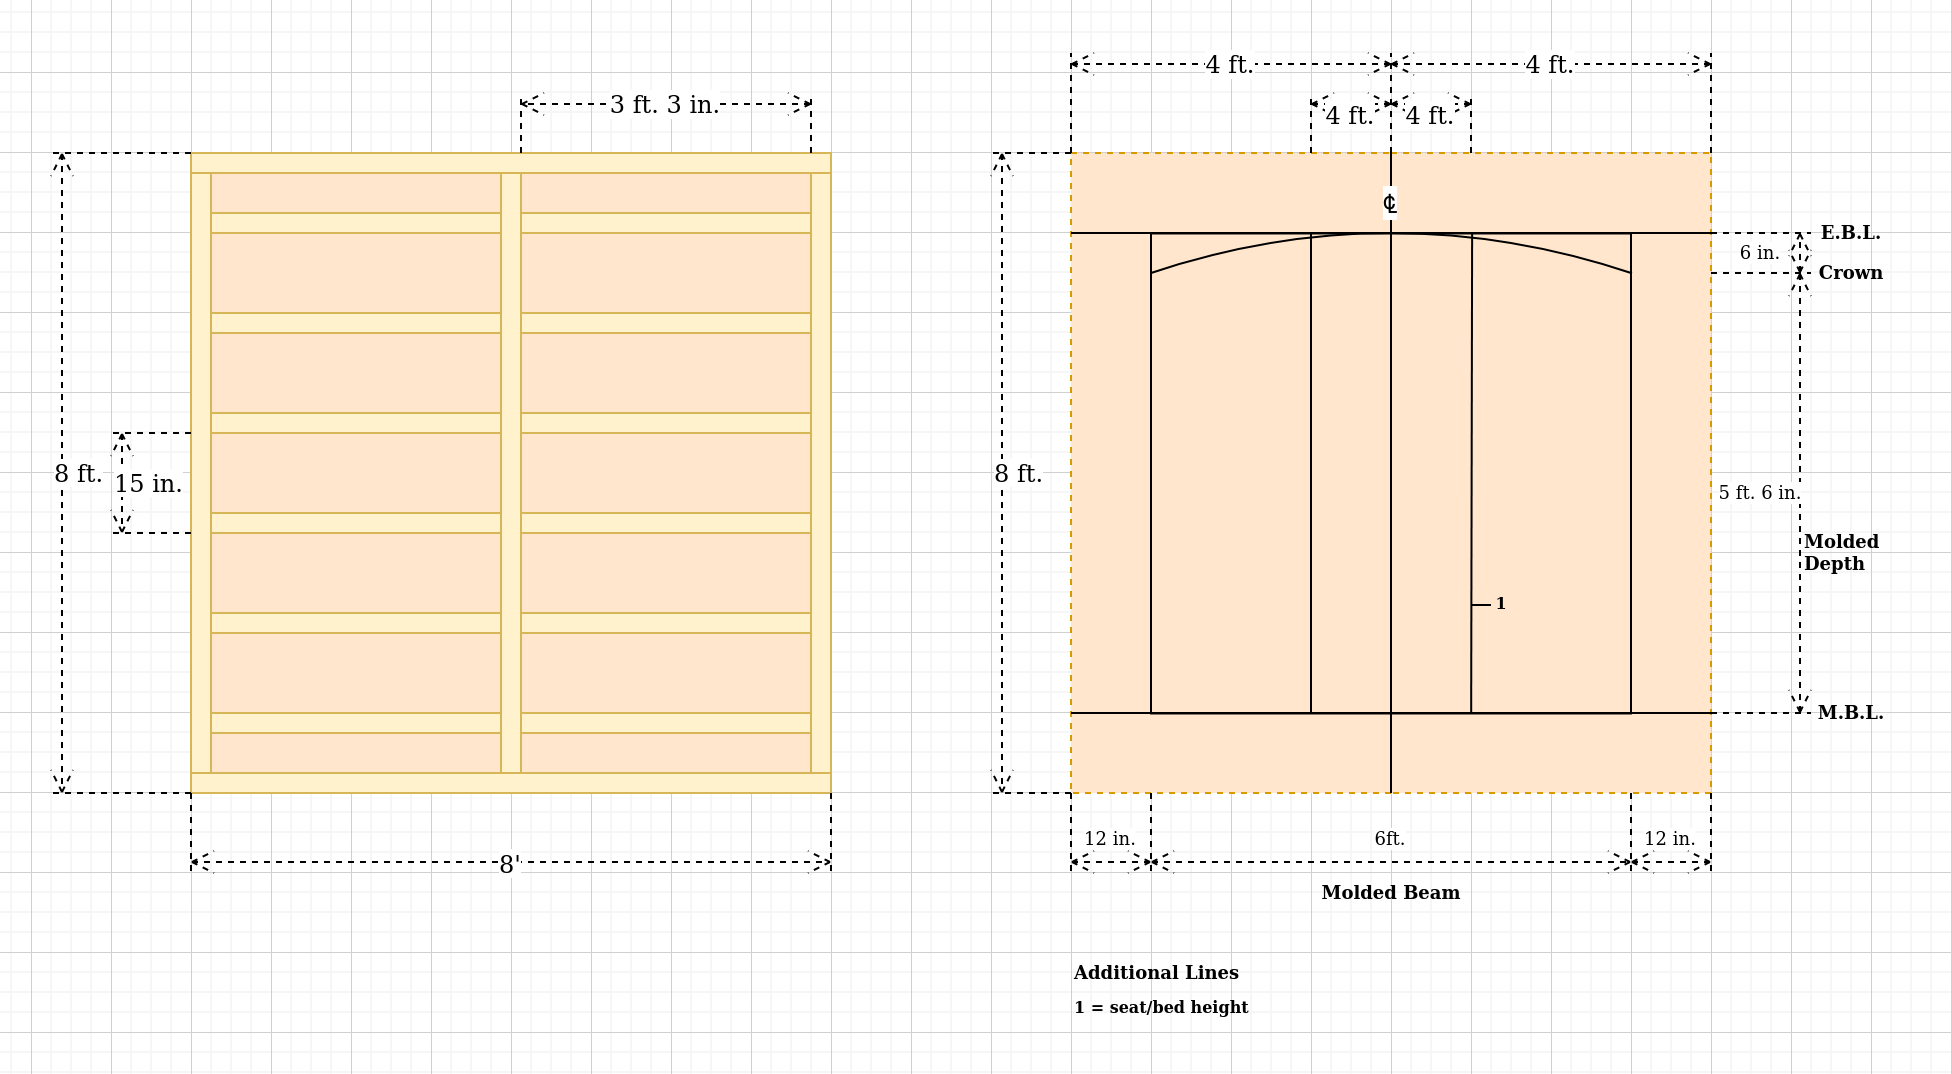

The diagram above was exported from draw.io. Its source (the exported page's mxGraphModel, read from the mxfile embedded in the PNG):
<mxGraphModel dx="1733" dy="1139" grid="1" gridSize="10" guides="1" tooltips="1" connect="1" arrows="1" fold="1" page="1" pageScale="1" pageWidth="1169" pageHeight="827" math="0" shadow="0">
  <root>
    <mxCell id="0" />
    <mxCell id="1" parent="0" />
    <mxCell id="3_xy4ehNLdjky_d04j8S-7" value="" style="rounded=0;whiteSpace=wrap;html=1;fillColor=#ffe6cc;strokeColor=#d79b00;dashed=1;strokeWidth=1;perimeterSpacing=18;" vertex="1" parent="1">
      <mxGeometry x="560" y="-80" width="160" height="320" as="geometry" />
    </mxCell>
    <mxCell id="3_xy4ehNLdjky_d04j8S-6" value="" style="rounded=0;whiteSpace=wrap;html=1;fillColor=#ffe6cc;strokeColor=#d79b00;dashed=1;" vertex="1" parent="1">
      <mxGeometry x="400" y="-80" width="160" height="320" as="geometry" />
    </mxCell>
    <mxCell id="3_xy4ehNLdjky_d04j8S-30" value="8 ft." style="shape=dimension;direction=south;whiteSpace=wrap;html=1;align=left;points=[];verticalAlign=middle;labelBackgroundColor=#ffffff;dashed=1;strokeColor=default;strokeWidth=1;fillColor=default;" vertex="1" parent="1">
      <mxGeometry x="360" y="-80" width="40" height="320" as="geometry" />
    </mxCell>
    <mxCell id="3_xy4ehNLdjky_d04j8S-61" value="" style="whiteSpace=wrap;html=1;aspect=fixed;strokeColor=default;strokeWidth=1;fillColor=none;" vertex="1" parent="1">
      <mxGeometry x="440" y="-39.76" width="240" height="240" as="geometry" />
    </mxCell>
    <mxCell id="3_xy4ehNLdjky_d04j8S-64" value="12 in." style="shape=dimension;whiteSpace=wrap;html=1;align=center;points=[];verticalAlign=middle;spacingBottom=-5;labelBackgroundColor=#ffffff;dashed=1;strokeColor=default;strokeWidth=1;fillColor=default;fontSize=9;horizontal=1;" vertex="1" parent="1">
      <mxGeometry x="400" y="240" width="40" height="40" as="geometry" />
    </mxCell>
    <mxCell id="3_xy4ehNLdjky_d04j8S-65" value="12 in." style="shape=dimension;whiteSpace=wrap;html=1;align=center;points=[];verticalAlign=middle;spacingBottom=-5;labelBackgroundColor=#ffffff;dashed=1;strokeColor=default;strokeWidth=1;fillColor=default;fontSize=9;horizontal=1;" vertex="1" parent="1">
      <mxGeometry x="680" y="240" width="40" height="40" as="geometry" />
    </mxCell>
    <mxCell id="3_xy4ehNLdjky_d04j8S-66" value="6ft. " style="shape=dimension;whiteSpace=wrap;html=1;align=center;points=[];verticalAlign=middle;spacingBottom=-5;labelBackgroundColor=#ffffff;dashed=1;strokeColor=default;strokeWidth=1;fillColor=default;fontSize=9;horizontal=1;" vertex="1" parent="1">
      <mxGeometry x="440" y="240" width="240" height="40" as="geometry" />
    </mxCell>
    <mxCell id="3_xy4ehNLdjky_d04j8S-74" value="" style="curved=1;endArrow=none;html=1;rounded=0;fontSize=9;strokeColor=#000000;endFill=0;entryX=1.002;entryY=0.334;entryDx=0;entryDy=0;entryPerimeter=0;" edge="1" parent="1">
      <mxGeometry width="50" height="50" relative="1" as="geometry">
        <mxPoint x="440" y="-20" as="sourcePoint" />
        <mxPoint x="680.48" y="-19.840000000000146" as="targetPoint" />
        <Array as="points">
          <mxPoint x="560" y="-60" />
        </Array>
      </mxGeometry>
    </mxCell>
    <mxCell id="3_xy4ehNLdjky_d04j8S-77" value="6 in." style="shape=dimension;direction=north;whiteSpace=wrap;html=1;align=center;points=[];verticalAlign=middle;labelBackgroundColor=#ffffff;dashed=1;fontSize=9;strokeColor=default;strokeWidth=1;fillColor=none;" vertex="1" parent="1">
      <mxGeometry x="720" y="-40" width="50" height="20" as="geometry" />
    </mxCell>
    <mxCell id="3_xy4ehNLdjky_d04j8S-78" value="Crown" style="text;html=1;align=center;verticalAlign=middle;resizable=0;points=[];autosize=1;strokeColor=none;fillColor=none;fontSize=9;fontStyle=1" vertex="1" parent="1">
      <mxGeometry x="765" y="-30" width="50" height="20" as="geometry" />
    </mxCell>
    <mxCell id="3_xy4ehNLdjky_d04j8S-79" value="" style="endArrow=none;html=1;rounded=0;fontSize=9;strokeColor=#000000;startArrow=none;" edge="1" parent="1">
      <mxGeometry width="50" height="50" relative="1" as="geometry">
        <mxPoint x="560" y="-80" as="sourcePoint" />
        <mxPoint x="560" y="240" as="targetPoint" />
      </mxGeometry>
    </mxCell>
    <mxCell id="3_xy4ehNLdjky_d04j8S-81" value="&lt;div align=&quot;center&quot;&gt;&lt;font size=&quot;1&quot;&gt;&lt;b&gt;&lt;span class=&quot;box&quot; style=&quot;font-size: 14px&quot;&gt;℄&lt;/span&gt;&lt;/b&gt;&lt;/font&gt;&lt;font size=&quot;1&quot;&gt;&lt;b&gt;&lt;span class=&quot;box&quot; style=&quot;font-size: 14px&quot;&gt;&lt;span class=&quot;box&quot;&gt;&lt;/span&gt; &lt;/span&gt;&lt;/b&gt;&lt;/font&gt;&lt;/div&gt;" style="text;whiteSpace=wrap;html=1;fontSize=9;align=center;labelBackgroundColor=default;spacing=2;spacingRight=0;" vertex="1" parent="1">
      <mxGeometry x="545" y="-70" width="30" height="30" as="geometry" />
    </mxCell>
    <mxCell id="3_xy4ehNLdjky_d04j8S-85" value="" style="endArrow=none;html=1;rounded=0;fontSize=9;strokeColor=#000000;startArrow=none;exitX=0.669;exitY=-0.002;exitDx=0;exitDy=0;exitPerimeter=0;entryX=0.667;entryY=1;entryDx=0;entryDy=0;entryPerimeter=0;" edge="1" parent="1" source="3_xy4ehNLdjky_d04j8S-61" target="3_xy4ehNLdjky_d04j8S-61">
      <mxGeometry width="50" height="50" relative="1" as="geometry">
        <mxPoint x="1040" y="-129.76" as="sourcePoint" />
        <mxPoint x="1040" y="210.24" as="targetPoint" />
      </mxGeometry>
    </mxCell>
    <mxCell id="3_xy4ehNLdjky_d04j8S-86" value="" style="endArrow=none;html=1;rounded=0;fontSize=9;strokeColor=#000000;startArrow=none;" edge="1" parent="1">
      <mxGeometry width="50" height="50" relative="1" as="geometry">
        <mxPoint x="520" y="-40" as="sourcePoint" />
        <mxPoint x="520" y="200" as="targetPoint" />
      </mxGeometry>
    </mxCell>
    <mxCell id="3_xy4ehNLdjky_d04j8S-87" value="" style="endArrow=none;html=1;rounded=0;fontSize=9;strokeColor=#000000;startArrow=none;entryX=0.125;entryY=0;entryDx=0;entryDy=0;entryPerimeter=0;" edge="1" parent="1" target="3_xy4ehNLdjky_d04j8S-30">
      <mxGeometry width="50" height="50" relative="1" as="geometry">
        <mxPoint x="720" y="-40" as="sourcePoint" />
        <mxPoint x="530" y="210" as="targetPoint" />
      </mxGeometry>
    </mxCell>
    <mxCell id="3_xy4ehNLdjky_d04j8S-88" value="" style="endArrow=none;html=1;rounded=0;fontSize=9;strokeColor=#000000;startArrow=none;entryX=0.125;entryY=0;entryDx=0;entryDy=0;entryPerimeter=0;" edge="1" parent="1">
      <mxGeometry width="50" height="50" relative="1" as="geometry">
        <mxPoint x="720" y="200.00000000000023" as="sourcePoint" />
        <mxPoint x="400" y="200.00000000000023" as="targetPoint" />
      </mxGeometry>
    </mxCell>
    <mxCell id="3_xy4ehNLdjky_d04j8S-89" value="E.B.L." style="text;html=1;align=center;verticalAlign=middle;resizable=0;points=[];autosize=1;strokeColor=none;fillColor=none;fontSize=9;fontStyle=1" vertex="1" parent="1">
      <mxGeometry x="765" y="-50" width="50" height="20" as="geometry" />
    </mxCell>
    <mxCell id="3_xy4ehNLdjky_d04j8S-90" value="M.B.L." style="text;html=1;align=center;verticalAlign=middle;resizable=0;points=[];autosize=1;strokeColor=none;fillColor=none;fontSize=9;fontStyle=1" vertex="1" parent="1">
      <mxGeometry x="765" y="190" width="50" height="20" as="geometry" />
    </mxCell>
    <mxCell id="3_xy4ehNLdjky_d04j8S-91" value="" style="endArrow=none;dashed=1;html=1;rounded=0;fontSize=14;strokeColor=#000000;" edge="1" parent="1">
      <mxGeometry width="50" height="50" relative="1" as="geometry">
        <mxPoint x="720" y="200" as="sourcePoint" />
        <mxPoint x="770" y="200" as="targetPoint" />
      </mxGeometry>
    </mxCell>
    <mxCell id="3_xy4ehNLdjky_d04j8S-93" value="Molded Beam" style="text;html=1;align=center;verticalAlign=middle;resizable=0;points=[];autosize=1;strokeColor=none;fillColor=none;fontSize=9;fontStyle=1" vertex="1" parent="1">
      <mxGeometry x="515" y="280" width="90" height="20" as="geometry" />
    </mxCell>
    <mxCell id="3_xy4ehNLdjky_d04j8S-94" value="5 ft. 6 in." style="shape=dimension;direction=north;whiteSpace=wrap;html=1;align=center;points=[];verticalAlign=middle;labelBackgroundColor=#ffffff;dashed=1;fontSize=9;strokeColor=default;strokeWidth=1;fillColor=none;" vertex="1" parent="1">
      <mxGeometry x="720" y="-20" width="50" height="220" as="geometry" />
    </mxCell>
    <mxCell id="3_xy4ehNLdjky_d04j8S-95" value="&lt;div align=&quot;left&quot;&gt;Molded&lt;/div&gt;&lt;div align=&quot;left&quot;&gt;Depth&lt;br&gt;&lt;/div&gt;" style="text;html=1;align=left;verticalAlign=middle;resizable=0;points=[];autosize=1;strokeColor=none;fillColor=none;fontSize=9;fontStyle=1" vertex="1" parent="1">
      <mxGeometry x="765" y="105" width="50" height="30" as="geometry" />
    </mxCell>
    <mxCell id="3_xy4ehNLdjky_d04j8S-97" value="4 ft." style="shape=dimension;direction=west;whiteSpace=wrap;html=1;align=center;points=[];verticalAlign=top;spacingTop=-8;labelBackgroundColor=#ffffff;dashed=1;strokeColor=default;strokeWidth=1;fillColor=default;" vertex="1" parent="1">
      <mxGeometry x="400" y="-130" width="160" height="50" as="geometry" />
    </mxCell>
    <mxCell id="3_xy4ehNLdjky_d04j8S-98" value="4 ft." style="shape=dimension;direction=west;whiteSpace=wrap;html=1;align=center;points=[];verticalAlign=top;spacingTop=-8;labelBackgroundColor=#ffffff;dashed=1;strokeColor=default;strokeWidth=1;fillColor=default;" vertex="1" parent="1">
      <mxGeometry x="560" y="-130" width="160" height="50" as="geometry" />
    </mxCell>
    <mxCell id="3_xy4ehNLdjky_d04j8S-99" value="4 ft." style="shape=dimension;direction=west;whiteSpace=wrap;html=1;align=center;points=[];verticalAlign=middle;spacingTop=-8;labelBackgroundColor=#ffffff;dashed=1;strokeColor=default;strokeWidth=1;fillColor=default;" vertex="1" parent="1">
      <mxGeometry x="560" y="-110" width="40" height="30" as="geometry" />
    </mxCell>
    <mxCell id="3_xy4ehNLdjky_d04j8S-100" value="4 ft." style="shape=dimension;direction=west;whiteSpace=wrap;html=1;align=center;points=[];verticalAlign=middle;spacingTop=-8;labelBackgroundColor=#ffffff;dashed=1;strokeColor=default;strokeWidth=1;fillColor=default;" vertex="1" parent="1">
      <mxGeometry x="520" y="-110" width="40" height="30" as="geometry" />
    </mxCell>
    <mxCell id="3_xy4ehNLdjky_d04j8S-104" value="" style="endArrow=none;html=1;rounded=0;fontSize=6;strokeColor=#000000;" edge="1" parent="1">
      <mxGeometry x="440" y="-40" width="50" height="50" relative="1" as="geometry">
        <mxPoint x="600" y="146" as="sourcePoint" />
        <mxPoint x="610" y="146" as="targetPoint" />
        <Array as="points">
          <mxPoint x="610" y="146" />
        </Array>
      </mxGeometry>
    </mxCell>
    <mxCell id="3_xy4ehNLdjky_d04j8S-105" value="&lt;font style=&quot;font-size: 8px&quot;&gt;&lt;b&gt;1&lt;/b&gt;&lt;/font&gt;" style="text;html=1;align=center;verticalAlign=middle;resizable=0;points=[];autosize=1;strokeColor=none;fillColor=none;fontSize=6;" vertex="1" parent="1">
      <mxGeometry x="605" y="140" width="20" height="10" as="geometry" />
    </mxCell>
    <mxCell id="3_xy4ehNLdjky_d04j8S-106" value="&lt;div align=&quot;left&quot;&gt;Additional Lines&lt;br&gt;&lt;/div&gt;" style="text;html=1;align=left;verticalAlign=middle;resizable=0;points=[];autosize=1;strokeColor=none;fillColor=none;fontSize=9;fontStyle=1" vertex="1" parent="1">
      <mxGeometry x="400" y="320" width="100" height="20" as="geometry" />
    </mxCell>
    <mxCell id="3_xy4ehNLdjky_d04j8S-107" value="&lt;div&gt;&lt;font style=&quot;font-size: 8px&quot;&gt;1 = seat/bed height&lt;/font&gt;&lt;/div&gt;" style="text;html=1;align=left;verticalAlign=top;resizable=0;points=[];autosize=1;strokeColor=none;fillColor=none;fontSize=9;fontStyle=1" vertex="1" parent="1">
      <mxGeometry x="400" y="335" width="100" height="20" as="geometry" />
    </mxCell>
    <mxCell id="3_xy4ehNLdjky_d04j8S-108" value="" style="group" vertex="1" connectable="0" parent="1">
      <mxGeometry x="-110" y="-110" width="390" height="390" as="geometry" />
    </mxCell>
    <mxCell id="3_xy4ehNLdjky_d04j8S-34" value="" style="rounded=0;whiteSpace=wrap;html=1;fillColor=#ffe6cc;strokeColor=#d79b00;dashed=1;strokeWidth=1;perimeterSpacing=18;" vertex="1" parent="3_xy4ehNLdjky_d04j8S-108">
      <mxGeometry x="230" y="30" width="160" height="320" as="geometry" />
    </mxCell>
    <mxCell id="3_xy4ehNLdjky_d04j8S-35" value="" style="rounded=0;whiteSpace=wrap;html=1;fillColor=#ffe6cc;strokeColor=#d79b00;dashed=1;" vertex="1" parent="3_xy4ehNLdjky_d04j8S-108">
      <mxGeometry x="70" y="30" width="160" height="320" as="geometry" />
    </mxCell>
    <mxCell id="3_xy4ehNLdjky_d04j8S-36" value="" style="rounded=0;whiteSpace=wrap;html=1;strokeColor=#d6b656;fillColor=#fff2cc;" vertex="1" parent="3_xy4ehNLdjky_d04j8S-108">
      <mxGeometry x="70" y="340" width="320" height="10" as="geometry" />
    </mxCell>
    <mxCell id="3_xy4ehNLdjky_d04j8S-37" value="" style="rounded=0;whiteSpace=wrap;html=1;strokeColor=#d6b656;fillColor=#fff2cc;" vertex="1" parent="3_xy4ehNLdjky_d04j8S-108">
      <mxGeometry x="70" y="30" width="320" height="10" as="geometry" />
    </mxCell>
    <mxCell id="3_xy4ehNLdjky_d04j8S-38" value="" style="rounded=0;whiteSpace=wrap;html=1;strokeColor=#d6b656;fillColor=#fff2cc;" vertex="1" parent="3_xy4ehNLdjky_d04j8S-108">
      <mxGeometry x="80" y="210" width="145" height="10" as="geometry" />
    </mxCell>
    <mxCell id="3_xy4ehNLdjky_d04j8S-39" value="" style="rounded=0;whiteSpace=wrap;html=1;strokeColor=#d6b656;fillColor=#fff2cc;rotation=-90;" vertex="1" parent="3_xy4ehNLdjky_d04j8S-108">
      <mxGeometry x="235" y="185" width="300" height="10" as="geometry" />
    </mxCell>
    <mxCell id="3_xy4ehNLdjky_d04j8S-40" value="" style="rounded=0;whiteSpace=wrap;html=1;strokeColor=#d6b656;fillColor=#fff2cc;rotation=90;" vertex="1" parent="3_xy4ehNLdjky_d04j8S-108">
      <mxGeometry x="-75" y="185" width="300" height="10" as="geometry" />
    </mxCell>
    <mxCell id="3_xy4ehNLdjky_d04j8S-41" value="" style="rounded=0;whiteSpace=wrap;html=1;strokeColor=#d6b656;fillColor=#fff2cc;rotation=90;" vertex="1" parent="3_xy4ehNLdjky_d04j8S-108">
      <mxGeometry x="80" y="185" width="300" height="10" as="geometry" />
    </mxCell>
    <mxCell id="3_xy4ehNLdjky_d04j8S-42" value="" style="rounded=0;whiteSpace=wrap;html=1;strokeColor=#d6b656;fillColor=#fff2cc;" vertex="1" parent="3_xy4ehNLdjky_d04j8S-108">
      <mxGeometry x="80" y="160" width="145" height="10" as="geometry" />
    </mxCell>
    <mxCell id="3_xy4ehNLdjky_d04j8S-43" value="" style="rounded=0;whiteSpace=wrap;html=1;strokeColor=#d6b656;fillColor=#fff2cc;" vertex="1" parent="3_xy4ehNLdjky_d04j8S-108">
      <mxGeometry x="80" y="110" width="145" height="10" as="geometry" />
    </mxCell>
    <mxCell id="3_xy4ehNLdjky_d04j8S-44" value="" style="rounded=0;whiteSpace=wrap;html=1;strokeColor=#d6b656;fillColor=#fff2cc;" vertex="1" parent="3_xy4ehNLdjky_d04j8S-108">
      <mxGeometry x="80" y="60" width="145" height="10" as="geometry" />
    </mxCell>
    <mxCell id="3_xy4ehNLdjky_d04j8S-45" value="" style="rounded=0;whiteSpace=wrap;html=1;strokeColor=#d6b656;fillColor=#fff2cc;" vertex="1" parent="3_xy4ehNLdjky_d04j8S-108">
      <mxGeometry x="80" y="260" width="145" height="10" as="geometry" />
    </mxCell>
    <mxCell id="3_xy4ehNLdjky_d04j8S-46" value="" style="rounded=0;whiteSpace=wrap;html=1;strokeColor=#d6b656;fillColor=#fff2cc;" vertex="1" parent="3_xy4ehNLdjky_d04j8S-108">
      <mxGeometry x="235" y="210" width="145" height="10" as="geometry" />
    </mxCell>
    <mxCell id="3_xy4ehNLdjky_d04j8S-47" value="" style="rounded=0;whiteSpace=wrap;html=1;strokeColor=#d6b656;fillColor=#fff2cc;" vertex="1" parent="3_xy4ehNLdjky_d04j8S-108">
      <mxGeometry x="235" y="160" width="145" height="10" as="geometry" />
    </mxCell>
    <mxCell id="3_xy4ehNLdjky_d04j8S-48" value="" style="rounded=0;whiteSpace=wrap;html=1;strokeColor=#d6b656;fillColor=#fff2cc;" vertex="1" parent="3_xy4ehNLdjky_d04j8S-108">
      <mxGeometry x="235" y="110" width="145" height="10" as="geometry" />
    </mxCell>
    <mxCell id="3_xy4ehNLdjky_d04j8S-49" value="" style="rounded=0;whiteSpace=wrap;html=1;strokeColor=#d6b656;fillColor=#fff2cc;" vertex="1" parent="3_xy4ehNLdjky_d04j8S-108">
      <mxGeometry x="235" y="60" width="145" height="10" as="geometry" />
    </mxCell>
    <mxCell id="3_xy4ehNLdjky_d04j8S-50" value="" style="rounded=0;whiteSpace=wrap;html=1;strokeColor=#d6b656;fillColor=#fff2cc;" vertex="1" parent="3_xy4ehNLdjky_d04j8S-108">
      <mxGeometry x="235" y="260" width="145" height="10" as="geometry" />
    </mxCell>
    <mxCell id="3_xy4ehNLdjky_d04j8S-51" value="" style="rounded=0;whiteSpace=wrap;html=1;strokeColor=#d6b656;fillColor=#fff2cc;" vertex="1" parent="3_xy4ehNLdjky_d04j8S-108">
      <mxGeometry x="80" y="310" width="145" height="10" as="geometry" />
    </mxCell>
    <mxCell id="3_xy4ehNLdjky_d04j8S-52" value="" style="rounded=0;whiteSpace=wrap;html=1;strokeColor=#d6b656;fillColor=#fff2cc;" vertex="1" parent="3_xy4ehNLdjky_d04j8S-108">
      <mxGeometry x="235" y="310" width="145" height="10" as="geometry" />
    </mxCell>
    <mxCell id="3_xy4ehNLdjky_d04j8S-53" value="15 in." style="shape=dimension;direction=south;whiteSpace=wrap;html=1;align=left;points=[];verticalAlign=middle;labelBackgroundColor=#ffffff;dashed=1;strokeColor=default;strokeWidth=1;fillColor=default;" vertex="1" parent="3_xy4ehNLdjky_d04j8S-108">
      <mxGeometry x="30" y="170" width="40" height="50" as="geometry" />
    </mxCell>
    <mxCell id="3_xy4ehNLdjky_d04j8S-54" value="8 ft." style="shape=dimension;direction=south;whiteSpace=wrap;html=1;align=left;points=[];verticalAlign=middle;labelBackgroundColor=#ffffff;dashed=1;strokeColor=default;strokeWidth=1;fillColor=default;" vertex="1" parent="3_xy4ehNLdjky_d04j8S-108">
      <mxGeometry y="30" width="70" height="320" as="geometry" />
    </mxCell>
    <mxCell id="3_xy4ehNLdjky_d04j8S-55" value="8'" style="shape=dimension;whiteSpace=wrap;html=1;align=center;points=[];verticalAlign=bottom;spacingBottom=-5;labelBackgroundColor=#ffffff;dashed=1;strokeColor=default;strokeWidth=1;fillColor=default;" vertex="1" parent="3_xy4ehNLdjky_d04j8S-108">
      <mxGeometry x="70" y="350" width="320" height="40" as="geometry" />
    </mxCell>
    <mxCell id="3_xy4ehNLdjky_d04j8S-56" value="3 ft. 3 in." style="shape=dimension;direction=west;whiteSpace=wrap;html=1;align=center;points=[];verticalAlign=top;spacingTop=-8;labelBackgroundColor=#ffffff;dashed=1;strokeColor=default;strokeWidth=1;fillColor=default;" vertex="1" parent="3_xy4ehNLdjky_d04j8S-108">
      <mxGeometry x="235" width="145" height="30" as="geometry" />
    </mxCell>
  </root>
</mxGraphModel>